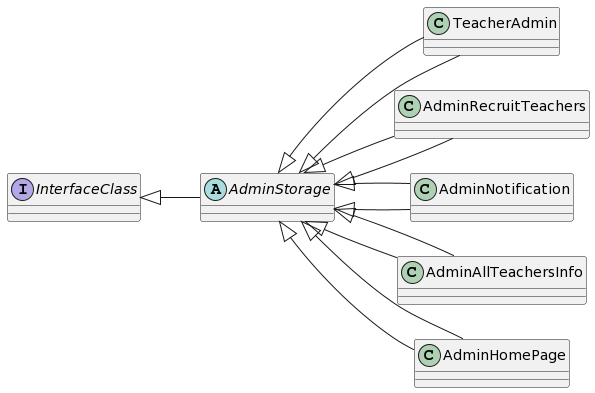

The diagram above was rendered by PlantUML. Its source (embedded in the PNG):
@startuml
left to right direction
skinparam packageStyle rect
skinparam packageBorderThickness 2

interface InterfaceClass {
}

abstract class AdminStorage {
}

class TeacherAdmin extends AdminStorage {
}

class AdminRecruitTeachers extends AdminStorage {
}

class AdminNotification extends AdminStorage {
}

class AdminAllTeachersInfo extends AdminStorage {
}

class AdminHomePage extends AdminStorage {
}


InterfaceClass <|-- AdminStorage
AdminStorage <|-- TeacherAdmin
AdminStorage <|-- AdminRecruitTeachers
AdminStorage <|-- AdminNotification
AdminStorage <|-- AdminAllTeachersInfo
AdminStorage <|-- AdminHomePage
@enduml